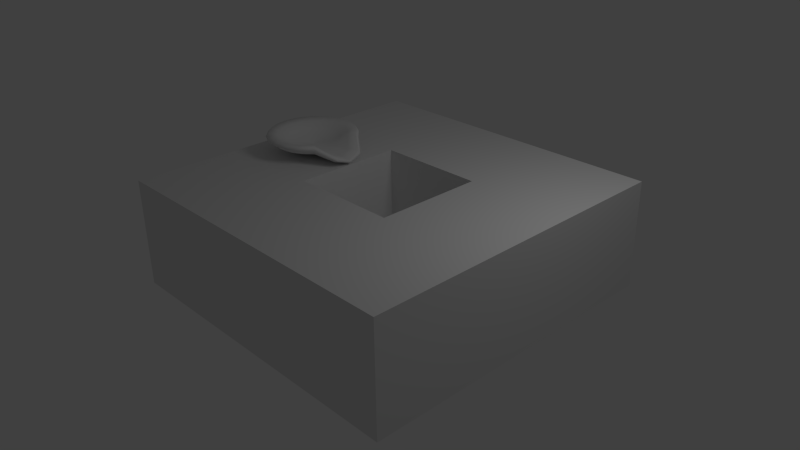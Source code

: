 # Source: thaum_melter2.blend  (saved by Blender 2.61.1; exported with 4.5.12 LTS)
import bpy
from mathutils import Matrix  # noqa: F401  (used for matrix-valued properties, if any)

bpy.ops.wm.read_factory_settings(use_empty=True)
scene = bpy.context.scene
scene.name = 'Scene'

# ---- collections
col_collection_1 = bpy.data.collections.new('Collection 1'); scene.collection.children.link(col_collection_1)

# ---- materials (node trees are filled in below, after node groups)
mat_material_001 = bpy.data.materials.new('Material.001')
mat_material_001.alpha_threshold = 0.0
mat_material_001.use_transparent_shadow = False
mat_material_001.roughness = 0.5
mat_material_001.line_color = (0.0, 0.0, 0.0, 1.0)
mat_material = bpy.data.materials.new('Material')
mat_material.alpha_threshold = 0.0
mat_material.use_transparent_shadow = False
mat_material.roughness = 0.5
mat_material.line_color = (0.0, 0.0, 0.0, 1.0)

# ---- material node trees

# ---- world
world_world = bpy.data.worlds.new('World'); scene.world = world_world
world_world.color = (0.05088, 0.05088, 0.05088)
world_world.use_sun_shadow = False
world_world.sun_shadow_jitter_overblur = 0.0
world_world.cycles.sampling_method = 'MANUAL'
world_world.cycles.sample_map_resolution = 256

# ---- cameras
cam_camera = bpy.data.cameras.new('Camera')
cam_camera.clip_end = 100.0
cam_camera.lens = 35.0
cam_camera.sensor_width = 32.0
cam_camera.sensor_height = 18.0
cam_camera.ortho_scale = 7.314
cam_camera.dof.focus_distance = 0.0
cam_camera.dof.aperture_fstop = 128.0

# ---- lights
light_lamp = bpy.data.lights.new('Lamp', 'POINT')
light_lamp.transmission_factor = 0.0
light_lamp.cutoff_distance = 30.0
light_lamp.energy = 100.0
light_lamp.shadow_buffer_clip_start = 1.001
light_lamp.shadow_soft_size = 1.0
light_lamp.shadow_maximum_resolution = 0.006
light_lamp.use_absolute_resolution = True
light_lamp.cycles.use_multiple_importance_sampling = False

# ---- meshes
me_mesh = bpy.data.meshes.new('Mesh')
me_mesh.from_pydata([(0.0, 0.0, 0.125), (0.0, 0.3008, 0.1641), (0.0, 0.4938, 0.25), (0.0, 0.6398, 0.3359), (0.0, 0.8, 0.375), (0.0, 0.8508, 0.3164), (0.0, 0.6812, 0.1875), (0.0, 0.3711, 0.05859), (0.0, 0.0, 0.0), (0.0, 0.0, 0.125), (-0.09295, 0.2861, 0.1641), (-0.1526, 0.4696, 0.25), (-0.1977, 0.6085, 0.3359), (-0.2472, 0.7608, 0.375), (-0.2629, 0.8091, 0.3164), (-0.2105, 0.6479, 0.1875), (-0.1147, 0.3529, 0.05859), (0.0, 0.0, 0.0), (0.0, 0.0, 0.125), (-0.1768, 0.2433, 0.1641), (-0.2902, 0.3995, 0.25), (-0.3761, 0.5176, 0.3359), (-0.4702, 0.6472, 0.375), (-0.5001, 0.6883, 0.3164), (-0.4004, 0.5511, 0.1875), (-0.2181, 0.3002, 0.05859), (0.0, 0.0, 0.0), (0.0, 0.0, 0.125), (-0.2433, 0.1768, 0.1641), (-0.3995, 0.2902, 0.25), (-0.5176, 0.3761, 0.3359), (-0.6472, 0.4702, 0.375), (-0.6883, 0.5001, 0.3164), (-0.5511, 0.4004, 0.1875), (-0.3002, 0.2181, 0.05859), (0.0, 0.0, 0.0), (0.0, 0.0, 0.125), (-0.2861, 0.09295, 0.1641), (-0.4696, 0.1526, 0.25), (-0.6085, 0.1977, 0.3359), (-0.7608, 0.2472, 0.375), (-0.8091, 0.2629, 0.3164), (-0.6479, 0.2105, 0.1875), (-0.3529, 0.1147, 0.05859), (0.0, 0.0, 0.0), (0.0, 0.0, 0.125), (-0.3008, -1.315e-08, 0.1641), (-0.4938, -2.158e-08, 0.25), (-0.6398, -2.797e-08, 0.3359), (-0.8, -3.497e-08, 0.375), (-0.8508, -3.719e-08, 0.3164), (-0.6812, -2.978e-08, 0.1875), (-0.3711, -1.622e-08, 0.05859), (0.0, 0.0, 0.0), (0.0, 0.0, 0.125), (0.0, 0.0, 0.0), (0.0, 0.0, 0.125), (0.0, 0.0, 0.0), (0.0, 0.0, 0.125), (0.0, 0.0, 0.0), (0.0, 0.0, 0.125), (0.0, 0.0, 0.0), (0.0, 0.0, 0.125), (0.0, 0.0, 0.0), (0.0, 0.0, 0.125), (0.0, 0.0, 0.0), (0.0, 0.0, 0.125), (0.0, 0.0, 0.0), (0.0, 0.0, 0.125), (0.0, 0.0, 0.0), (0.0, 0.0, 0.125), (0.0, 0.0, 0.0), (0.0, 0.0, 0.125), (0.3008, 3.587e-09, 0.124), (0.4938, 5.888e-09, 0.1188), (0.7691, 7.63e-09, 0.1001), (1.003, 9.54e-09, 0.09379), (1.054, 1.015e-08, 0.05521), (0.8843, 8.124e-09, 0.006343), (0.3711, 4.425e-09, 0.05859), (0.0, 0.0, 0.0), (0.0, 0.0, 0.125), (0.2861, 0.09295, 0.1371), (0.4696, 0.1526, 0.1655), (0.7377, 0.1977, 0.1668), (0.9639, 0.2472, 0.1938), (1.012, 0.2629, 0.1352), (0.851, 0.2105, 0.06649), (0.3529, 0.1147, 0.05859), (0.0, 0.0, 0.0), (0.0, 0.0, 0.125), (0.2433, 0.1768, 0.1571), (0.3995, 0.2902, 0.25), (0.5176, 0.3761, 0.3359), (0.6472, 0.4702, 0.375), (0.6883, 0.5001, 0.3164), (0.5511, 0.4004, 0.1875), (0.3002, 0.2181, 0.05859), (0.0, 0.0, 0.0), (0.0, 0.0, 0.125), (0.1768, 0.2433, 0.1641), (0.2902, 0.3995, 0.25), (0.3761, 0.5176, 0.3359), (0.4702, 0.6472, 0.375), (0.5001, 0.6883, 0.3164), (0.4004, 0.5511, 0.1875), (0.2181, 0.3002, 0.05859), (0.0, 0.0, 0.0), (0.0, 0.0, 0.125), (0.09295, 0.2861, 0.1641), (0.1526, 0.4696, 0.25), (0.1977, 0.6085, 0.3359), (0.2472, 0.7608, 0.375), (0.2629, 0.8091, 0.3164), (0.2105, 0.6479, 0.1875), (0.1147, 0.3529, 0.05859), (0.0, 0.0, 0.0)], [(45, 54), (53, 55), (54, 56), (55, 57), (56, 58), (57, 59), (58, 60), (59, 61), (60, 62), (61, 63), (62, 64), (63, 65), (64, 66), (65, 67), (66, 68), (67, 69), (68, 70), (69, 71), (70, 72), (71, 80)], [(0, 1, 10, 9), (9, 10, 19, 18), (18, 19, 28, 27), (27, 28, 37, 36), (36, 37, 46, 45), (72, 73, 82, 81), (81, 82, 91, 90), (90, 91, 100, 99), (99, 100, 109, 108), (1, 0, 108, 109), (1, 2, 11, 10), (10, 11, 20, 19), (19, 20, 29, 28), (28, 29, 38, 37), (37, 38, 47, 46), (73, 74, 83, 82), (82, 83, 92, 91), (91, 92, 101, 100), (100, 101, 110, 109), (109, 110, 2, 1), (2, 3, 12, 11), (11, 12, 21, 20), (20, 21, 30, 29), (29, 30, 39, 38), (38, 39, 48, 47), (74, 75, 84, 83), (83, 84, 93, 92), (92, 93, 102, 101), (101, 102, 111, 110), (110, 111, 3, 2), (3, 4, 13, 12), (12, 13, 22, 21), (21, 22, 31, 30), (30, 31, 40, 39), (39, 40, 49, 48), (75, 76, 85, 84), (84, 85, 94, 93), (93, 94, 103, 102), (102, 103, 112, 111), (111, 112, 4, 3), (4, 5, 14, 13), (13, 14, 23, 22), (22, 23, 32, 31), (31, 32, 41, 40), (40, 41, 50, 49), (76, 77, 86, 85), (85, 86, 95, 94), (94, 95, 104, 103), (103, 104, 113, 112), (112, 113, 5, 4), (5, 6, 15, 14), (14, 15, 24, 23), (23, 24, 33, 32), (32, 33, 42, 41), (41, 42, 51, 50), (77, 78, 87, 86), (86, 87, 96, 95), (95, 96, 105, 104), (104, 105, 114, 113), (113, 114, 6, 5), (6, 7, 16, 15), (15, 16, 25, 24), (24, 25, 34, 33), (33, 34, 43, 42), (42, 43, 52, 51), (78, 79, 88, 87), (87, 88, 97, 96), (96, 97, 106, 105), (105, 106, 115, 114), (114, 115, 7, 6), (7, 8, 17, 16), (16, 17, 26, 25), (25, 26, 35, 34), (34, 35, 44, 43), (43, 44, 53, 52), (79, 80, 89, 88), (88, 89, 98, 97), (97, 98, 107, 106), (106, 107, 116, 115), (115, 116, 8, 7)])
me_mesh.polygons.foreach_set('use_smooth', [True] * 80)
_uv = me_mesh.uv_layers.new(name='UVMap')
_uv.uv.foreach_set('vector', [0.95, 0.5514, 0.798, 0.5549, 0.8067, 0.6018, 0.95, 0.5514, 0.95, 0.5514, 0.8067, 0.6018, 0.829, 0.6438, 0.95, 0.5514, 0.95, 0.5514, 0.829, 0.6438, 0.8625, 0.677, 0.95, 0.5514, 0.95, 0.5514, 0.8625, 0.677, 0.9041, 0.698, 0.95, 0.5514, 0.95, 0.5514, 0.9041, 0.698, 0.9497, 0.7048, 0.95, 0.5514, 0.95, 0.5514, 0.9451, 0.3994, 0.8983, 0.408, 0.95, 0.5514, 0.95, 0.5514, 0.8983, 0.408, 0.8554, 0.4309, 0.95, 0.5514, 0.95, 0.5514, 0.8554, 0.4309, 0.8231, 0.4652, 0.95, 0.5514, 0.95, 0.5514, 0.8231, 0.4652, 0.8036, 0.5079, 0.95, 0.5514, 0.798, 0.5549, 0.95, 0.5514, 0.95, 0.5514, 0.8036, 0.5079, 0.798, 0.5549, 0.6922, 0.5594, 0.7066, 0.6363, 0.8067, 0.6018, 0.8067, 0.6018, 0.7066, 0.6363, 0.7431, 0.7054, 0.829, 0.6438, 0.829, 0.6438, 0.7431, 0.7054, 0.7981, 0.7598, 0.8625, 0.677, 0.8625, 0.677, 0.7981, 0.7598, 0.8664, 0.7943, 0.9041, 0.698, 0.9041, 0.698, 0.8664, 0.7943, 0.9412, 0.8054, 0.9497, 0.7048, 0.9451, 0.3994, 0.9426, 0.3018, 0.8623, 0.3168, 0.8983, 0.408, 0.8983, 0.408, 0.8623, 0.3168, 0.7848, 0.3563, 0.8554, 0.4309, 0.8554, 0.4309, 0.7848, 0.3563, 0.7334, 0.4122, 0.8231, 0.4652, 0.8231, 0.4652, 0.7334, 0.4122, 0.7015, 0.4822, 0.8036, 0.5079, 0.8036, 0.5079, 0.7015, 0.4822, 0.6922, 0.5594, 0.798, 0.5549, 0.6922, 0.5594, 0.6093, 0.5636, 0.6279, 0.6633, 0.7066, 0.6363, 0.7066, 0.6363, 0.6279, 0.6633, 0.6752, 0.7528, 0.7431, 0.7054, 0.7431, 0.7054, 0.6752, 0.7528, 0.7466, 0.8233, 0.7981, 0.7598, 0.7981, 0.7598, 0.7466, 0.8233, 0.835, 0.8679, 0.8664, 0.7943, 0.8664, 0.7943, 0.835, 0.8679, 0.932, 0.8824, 0.9412, 0.8054, 0.9426, 0.3018, 0.9406, 0.162, 0.8356, 0.1817, 0.8623, 0.3168, 0.8623, 0.3168, 0.8356, 0.1817, 0.7293, 0.3004, 0.7848, 0.3563, 0.7848, 0.3563, 0.7293, 0.3004, 0.6626, 0.3728, 0.7334, 0.4122, 0.7334, 0.4122, 0.6626, 0.3728, 0.6213, 0.4636, 0.7015, 0.4822, 0.7015, 0.4822, 0.6213, 0.4636, 0.6093, 0.5636, 0.6922, 0.5594, 0.6093, 0.5636, 0.5259, 0.5662, 0.5491, 0.6908, 0.6279, 0.6633, 0.6279, 0.6633, 0.5491, 0.6908, 0.6082, 0.8026, 0.6752, 0.7528, 0.6752, 0.7528, 0.6082, 0.8026, 0.6975, 0.8908, 0.7466, 0.8233, 0.7466, 0.8233, 0.6975, 0.8908, 0.8081, 0.9467, 0.835, 0.8679, 0.835, 0.8679, 0.8081, 0.9467, 0.9293, 0.9647, 0.932, 0.8824, 0.9406, 0.162, 0.9375, 0.04357, 0.804, 0.06877, 0.8356, 0.1817, 0.8356, 0.1817, 0.804, 0.06877, 0.6759, 0.237, 0.7293, 0.3004, 0.7293, 0.3004, 0.6759, 0.237, 0.5926, 0.3276, 0.6626, 0.3728, 0.6626, 0.3728, 0.5926, 0.3276, 0.5409, 0.4411, 0.6213, 0.4636, 0.6213, 0.4636, 0.5409, 0.4411, 0.5259, 0.5662, 0.6093, 0.5636, 0.5259, 0.5662, 0.5091, 0.5644, 0.5338, 0.6969, 0.5491, 0.6908, 0.5491, 0.6908, 0.5338, 0.6969, 0.5967, 0.8158, 0.6082, 0.8026, 0.6082, 0.8026, 0.5967, 0.8158, 0.6916, 0.9096, 0.6975, 0.8908, 0.6975, 0.8908, 0.6916, 0.9096, 0.8093, 0.969, 0.8081, 0.9467, 0.8081, 0.9467, 0.8093, 0.969, 0.9382, 0.9882, 0.9293, 0.9647, 0.9375, 0.04357, 0.9419, 0.01649, 0.8035, 0.04231, 0.804, 0.06877, 0.804, 0.06877, 0.8035, 0.04231, 0.6687, 0.2143, 0.6759, 0.237, 0.6759, 0.237, 0.6687, 0.2143, 0.58, 0.3107, 0.5926, 0.3276, 0.5926, 0.3276, 0.58, 0.3107, 0.525, 0.4313, 0.5409, 0.4411, 0.5409, 0.4411, 0.525, 0.4313, 0.5091, 0.5644, 0.5259, 0.5662, 0.05, 0.5495, 0.1514, 0.5492, 0.1674, 0.6559, 0.06993, 0.6828, 0.06993, 0.6828, 0.1674, 0.6559, 0.214, 0.7523, 0.1282, 0.8032, 0.1282, 0.8032, 0.214, 0.7523, 0.2868, 0.8291, 0.219, 0.8991, 0.219, 0.8991, 0.2868, 0.8291, 0.3785, 0.8786, 0.3336, 0.961, 0.3336, 0.961, 0.3785, 0.8786, 0.4803, 0.8961, 0.4607, 0.9828, 0.5016, 0.01649, 0.5088, 0.102, 0.3979, 0.1187, 0.3623, 0.03735, 0.3623, 0.03735, 0.3979, 0.1187, 0.2876, 0.2708, 0.2201, 0.2019, 0.2201, 0.2019, 0.2876, 0.2708, 0.2146, 0.3467, 0.1289, 0.2967, 0.1289, 0.2967, 0.2146, 0.3467, 0.1677, 0.4426, 0.07033, 0.4165, 0.07033, 0.4165, 0.1677, 0.4426, 0.1514, 0.5492, 0.05, 0.5495, 0.1514, 0.5492, 0.3209, 0.5492, 0.3296, 0.6073, 0.1674, 0.6559, 0.1674, 0.6559, 0.3296, 0.6073, 0.355, 0.6599, 0.214, 0.7523, 0.214, 0.7523, 0.355, 0.6599, 0.3946, 0.7017, 0.2868, 0.8291, 0.2868, 0.8291, 0.3946, 0.7017, 0.4446, 0.7287, 0.3785, 0.8786, 0.3785, 0.8786, 0.4446, 0.7287, 0.5, 0.7382, 0.4803, 0.8961, 0.5088, 0.102, 0.5005, 0.3623, 0.4451, 0.3712, 0.3979, 0.1187, 0.3979, 0.1187, 0.4451, 0.3712, 0.395, 0.3976, 0.2876, 0.2708, 0.2876, 0.2708, 0.395, 0.3976, 0.3553, 0.4389, 0.2146, 0.3467, 0.2146, 0.3467, 0.3553, 0.4389, 0.3297, 0.4912, 0.1677, 0.4426, 0.1677, 0.4426, 0.3297, 0.4912, 0.3209, 0.5492, 0.1514, 0.5492, 0.3209, 0.5492, 0.5091, 0.5499, 0.5091, 0.5499, 0.3296, 0.6073, 0.3296, 0.6073, 0.5091, 0.5499, 0.5091, 0.5499, 0.355, 0.6599, 0.355, 0.6599, 0.5091, 0.5499, 0.5091, 0.5499, 0.3946, 0.7017, 0.3946, 0.7017, 0.5091, 0.5499, 0.5091, 0.5499, 0.4446, 0.7287, 0.4446, 0.7287, 0.5091, 0.5499, 0.5091, 0.5499, 0.5, 0.7382, 0.5005, 0.3623, 0.5091, 0.5499, 0.5091, 0.5499, 0.4451, 0.3712, 0.4451, 0.3712, 0.5091, 0.5499, 0.5091, 0.5499, 0.395, 0.3976, 0.395, 0.3976, 0.5091, 0.5499, 0.5091, 0.5499, 0.3553, 0.4389, 0.3553, 0.4389, 0.5091, 0.5499, 0.5091, 0.5499, 0.3297, 0.4912, 0.3297, 0.4912, 0.5091, 0.5499, 0.5091, 0.5499, 0.3209, 0.5492])
me_mesh.materials.append(mat_material_001)
me_mesh.use_remesh_preserve_volume = False
me_mesh.use_remesh_preserve_attributes = False
me_mesh.use_mirror_vertex_groups = False
me_mesh.update()
me_cube = bpy.data.meshes.new('Cube')
me_cube.from_pydata([(3.0, 3.0, 1.0), (3.0, 1.0, 1.0), (1.0, 1.0, 1.0), (3.0, -5.96e-07, 1.0), (1.0, 3.576e-07, 1.0), (3.0, 3.0, 0.0), (3.0, 1.0, 0.0), (1.0, 1.0, 0.0), (1.0, 2.98e-07, -1.192e-07), (3.0, -2.98e-07, -1.192e-07)], [], [(1, 2, 4, 3), (5, 0, 1, 6), (2, 7, 8, 4), (6, 1, 3, 9), (0, 2, 1)])
_uv = me_cube.uv_layers.new(name='UVMap')
_uv.uv.foreach_set('vector', [0.75, 0.25, 0.25, 0.25, 0.25, 0.0, 0.75, 0.0, 1.0, 0.75, 0.75, 0.75, 0.75, 0.25, 1.0, 0.25, 0.0, 0.25, 0.0, 0.0, 0.25, 0.0, 0.25, 0.25, 1.0, 0.25, 0.75, 0.25, 0.75, 0.0, 1.0, 0.0, 0.75, 0.75, 0.25, 0.25, 0.75, 0.25])
me_cube.materials.append(mat_material)
me_cube.use_remesh_preserve_volume = False
me_cube.use_remesh_preserve_attributes = False
me_cube.use_mirror_vertex_groups = False
me_cube.update()

# ---- objects
ob_empty = bpy.data.objects.new('Empty', None)
ob_beziercurve = bpy.data.objects.new('BezierCurve', me_mesh)
ob_cube = bpy.data.objects.new('Cube', me_cube)
ob_lamp = bpy.data.objects.new('Lamp', light_lamp)
ob_camera = bpy.data.objects.new('Camera', cam_camera)

# ---- transforms, parenting, visibility, modifiers, constraints
ob_empty.location = (2.0, 2.0, 2.0)
ob_empty.rotation_euler = (0.0, -0.0, -0.7854)
ob_empty.empty_image_offset = (0.0, 0.0)
ob_empty.lineart.crease_threshold = 0.0
ob_beziercurve.location = (-2.0, 0.0, 2.0)
ob_beziercurve.lineart.crease_threshold = 0.0
_m = ob_beziercurve.modifiers.new('Mirror', 'MIRROR')
_m.use_axis = (False, True, False)
ob_cube.location = (0.0, 0.0, 1.0)
ob_cube.lock_rotations_4d = False
ob_cube.empty_display_type = 'ARROWS'
ob_cube.lineart.crease_threshold = 0.0
_m = ob_cube.modifiers.new('Mirror', 'MIRROR')
_m.use_axis = (True, True, True)
_m.use_mirror_vertex_groups = False
_m = ob_cube.modifiers.new('Mirror.001', 'MIRROR')
_m.mirror_object = ob_empty
ob_lamp.location = (4.076, 1.005, 5.904)
ob_lamp.rotation_euler = (0.6503, 0.05522, 1.866)
ob_lamp.lock_rotations_4d = False
ob_lamp.empty_display_type = 'ARROWS'
ob_lamp.color = (0.0, 0.0, 0.0, 0.0)
ob_lamp.lineart.crease_threshold = 0.0
ob_camera.location = (10.02, -9.076, 7.898)
ob_camera.rotation_euler = (1.109, 0.01082, 0.8149)
ob_camera.lock_rotations_4d = False
ob_camera.empty_display_type = 'ARROWS'
ob_camera.color = (0.0, 0.0, 0.0, 0.0)
ob_camera.display_type = 'WIRE'
ob_camera.lineart.crease_threshold = 0.0

# ---- collection membership
col_collection_1.objects.link(ob_empty)
col_collection_1.objects.link(ob_beziercurve)
col_collection_1.objects.link(ob_cube)
col_collection_1.objects.link(ob_lamp)
col_collection_1.objects.link(ob_camera)

# ---- scene / render settings (as saved in the file)
scene.camera = ob_camera
scene.frame_start = 1; scene.frame_end = 250; scene.frame_set(0)
scene.render.engine = 'BLENDER_EEVEE_NEXT'
scene.render.image_settings.color_mode = 'RGB'
scene.render.image_settings.compression = 90
scene.render.resolution_percentage = 50
scene.render.dither_intensity = 0.0
scene.render.bake_margin = 2
scene.render.bake_bias = 0.0
scene.cycles.use_denoising = False
scene.cycles.samples = 10
scene.cycles.sampling_pattern = 'TABULATED_SOBOL'
scene.cycles.light_sampling_threshold = 0.0
scene.cycles.use_adaptive_sampling = False
scene.cycles.use_light_tree = False
scene.cycles.blur_glossy = 0.0
scene.cycles.volume_bounces = 1
scene.cycles.pixel_filter_type = 'GAUSSIAN'
scene.cycles.sample_clamp_indirect = 0.0
scene.view_settings.view_transform = 'Standard'
bpy.context.view_layer.update()
